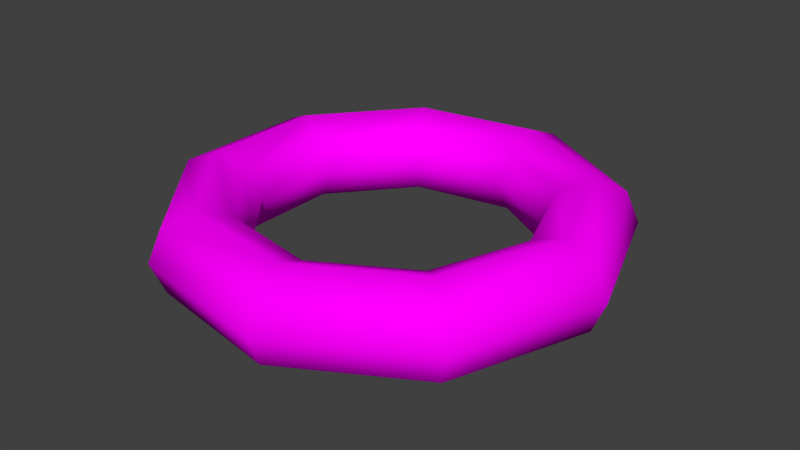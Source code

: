 # Source: food.blend  (saved by Blender 2.71.0; exported with 4.5.12 LTS)
import bpy
from mathutils import Matrix  # noqa: F401  (used for matrix-valued properties, if any)

bpy.ops.wm.read_factory_settings(use_empty=True)
scene = bpy.context.scene
scene.name = 'Scene'

# ---- collections
col_collection_1 = bpy.data.collections.new('Collection 1'); scene.collection.children.link(col_collection_1)

# ---- images (referenced by path relative to the original .blend; pixels are not part of the script)
import os
ASSET_DIR = os.environ.get("B2B_ASSET_DIR", "")  # directory of the original .blend (textures are referenced by path, not embedded)
HERE = os.path.dirname(os.path.abspath(__file__))  # packed textures are extracted next to this script under _unpacked/

def load_image(name, relpath, width, height, colorspace="sRGB"):
    """Load a texture the original file referenced (path relative to the .blend, or extracted next to this script)."""
    p = next((c for c in (os.path.join(HERE, relpath), os.path.join(ASSET_DIR, relpath)) if relpath and os.path.exists(c)), "")
    if p:
        img = bpy.data.images.load(p, check_existing=True)
        img.name = name
    else:  # same state as the original file: an image datablock whose file is absent (Cycles renders it pink)
        img = bpy.data.images.new(name, width, height)
        img.source = "FILE"
        img.filepath = "//" + (relpath or name)
    img.colorspace_settings.name = colorspace
    return img
img_tigela_png = load_image('tigela.png', 'tigela.png', 1024, 1024, 'sRGB')

# ---- materials (node trees are filled in below, after node groups)
mat_comida = bpy.data.materials.new('comida')
mat_comida.alpha_threshold = 0.0
mat_comida.roughness = 0.5
mat_comida.line_color = (0.0, 0.0, 0.0, 1.0)

# ---- material node trees
mat_comida.use_nodes = True; mat_comida.node_tree.nodes.clear()
_N = mat_comida.node_tree.nodes; _L = mat_comida.node_tree.links
n0 = _N.new('ShaderNodeOutputMaterial'); n0.name = 'Material Output'; n0.location = (300, 300)
n1 = _N.new('ShaderNodeBsdfDiffuse'); n1.name = 'Diffuse BSDF'; n1.location = (10, 300)
n2 = _N.new('ShaderNodeTexImage'); n2.name = 'Image Texture'; n2.location = (-180, 300)
n2.width = 140
n2.image = img_tigela_png
_L.new(n1.outputs[0], n0.inputs[0])
_L.new(n2.outputs[0], n1.inputs[0])
n0.is_active_output = True

# ---- world
world_world = bpy.data.worlds.new('World'); scene.world = world_world
world_world.color = (0.05088, 0.05088, 0.05088)
world_world.use_sun_shadow = False
world_world.sun_shadow_jitter_overblur = 0.0
world_world.cycles.sampling_method = 'MANUAL'
world_world.cycles.sample_map_resolution = 256

# ---- meshes
me_torus = bpy.data.meshes.new('Torus')
me_torus.from_pydata([(1.25, 0.0, 0.0), (1.177, 0.0, 0.1768), (1.0, 0.0, 0.25), (0.8232, 0.0, 0.1768), (0.75, 0.0, 3.062e-17), (0.8232, 0.0, -0.1768), (1.0, 0.0, -0.25), (1.177, 0.0, -0.1768), (0.9576, 0.8035, 0.0), (0.9015, 0.7564, 0.1768), (0.766, 0.6428, 0.25), (0.6306, 0.5292, 0.1768), (0.5745, 0.4821, 3.062e-17), (0.6306, 0.5292, -0.1768), (0.766, 0.6428, -0.25), (0.9015, 0.7564, -0.1768), (0.2171, 1.231, 0.0), (0.2043, 1.159, 0.1768), (0.1736, 0.9848, 0.25), (0.143, 0.8107, 0.1768), (0.1302, 0.7386, 3.062e-17), (0.143, 0.8107, -0.1768), (0.1736, 0.9848, -0.25), (0.2043, 1.159, -0.1768), (-0.625, 1.083, 0.0), (-0.5884, 1.019, 0.1768), (-0.5, 0.866, 0.25), (-0.4116, 0.7129, 0.1768), (-0.375, 0.6495, 3.062e-17), (-0.4116, 0.7129, -0.1768), (-0.5, 0.866, -0.25), (-0.5884, 1.019, -0.1768), (-1.175, 0.4275, 0.0), (-1.106, 0.4025, 0.1768), (-0.9397, 0.342, 0.25), (-0.7736, 0.2816, 0.1768), (-0.7048, 0.2565, 3.062e-17), (-0.7736, 0.2816, -0.1768), (-0.9397, 0.342, -0.25), (-1.106, 0.4025, -0.1768), (-1.175, -0.4275, 0.0), (-1.106, -0.4025, 0.1768), (-0.9397, -0.342, 0.25), (-0.7736, -0.2816, 0.1768), (-0.7048, -0.2565, 3.062e-17), (-0.7736, -0.2816, -0.1768), (-0.9397, -0.342, -0.25), (-1.106, -0.4025, -0.1768), (-0.625, -1.083, 0.0), (-0.5884, -1.019, 0.1768), (-0.5, -0.866, 0.25), (-0.4116, -0.7129, 0.1768), (-0.375, -0.6495, 3.062e-17), (-0.4116, -0.7129, -0.1768), (-0.5, -0.866, -0.25), (-0.5884, -1.019, -0.1768), (0.2171, -1.231, 0.0), (0.2043, -1.159, 0.1768), (0.1736, -0.9848, 0.25), (0.143, -0.8107, 0.1768), (0.1302, -0.7386, 3.062e-17), (0.143, -0.8107, -0.1768), (0.1736, -0.9848, -0.25), (0.2043, -1.159, -0.1768), (0.9576, -0.8035, 0.0), (0.9015, -0.7564, 0.1768), (0.766, -0.6428, 0.25), (0.6306, -0.5292, 0.1768), (0.5745, -0.4821, 3.062e-17), (0.6306, -0.5292, -0.1768), (0.766, -0.6428, -0.25), (0.9015, -0.7564, -0.1768)], [], [(0, 8, 9, 1), (1, 9, 10, 2), (2, 10, 11, 3), (3, 11, 12, 4), (4, 12, 13, 5), (5, 13, 14, 6), (6, 14, 15, 7), (0, 7, 15, 8), (8, 16, 17, 9), (9, 17, 18, 10), (10, 18, 19, 11), (11, 19, 20, 12), (12, 20, 21, 13), (13, 21, 22, 14), (14, 22, 23, 15), (15, 23, 16, 8), (16, 24, 25, 17), (17, 25, 26, 18), (18, 26, 27, 19), (19, 27, 28, 20), (20, 28, 29, 21), (21, 29, 30, 22), (22, 30, 31, 23), (23, 31, 24, 16), (24, 32, 33, 25), (25, 33, 34, 26), (26, 34, 35, 27), (27, 35, 36, 28), (28, 36, 37, 29), (29, 37, 38, 30), (30, 38, 39, 31), (31, 39, 32, 24), (32, 40, 41, 33), (33, 41, 42, 34), (34, 42, 43, 35), (35, 43, 44, 36), (36, 44, 45, 37), (37, 45, 46, 38), (38, 46, 47, 39), (39, 47, 40, 32), (40, 48, 49, 41), (41, 49, 50, 42), (42, 50, 51, 43), (43, 51, 52, 44), (44, 52, 53, 45), (45, 53, 54, 46), (46, 54, 55, 47), (47, 55, 48, 40), (48, 56, 57, 49), (49, 57, 58, 50), (50, 58, 59, 51), (51, 59, 60, 52), (52, 60, 61, 53), (53, 61, 62, 54), (54, 62, 63, 55), (55, 63, 56, 48), (56, 64, 65, 57), (57, 65, 66, 58), (58, 66, 67, 59), (59, 67, 68, 60), (60, 68, 69, 61), (61, 69, 70, 62), (62, 70, 71, 63), (63, 71, 64, 56), (64, 0, 1, 65), (65, 1, 2, 66), (66, 2, 3, 67), (67, 3, 4, 68), (68, 4, 5, 69), (69, 5, 6, 70), (70, 6, 7, 71), (71, 7, 0, 64)])
me_torus.polygons.foreach_set('use_smooth', [True] * 72)
_uv = me_torus.uv_layers.new(name='UVMap')
_uv.uv.foreach_set('vector', [0.09157, 0.6031, 0.3938, 0.6031, 0.3938, 0.9053, 0.09157, 0.9053, 0.09157, 0.6031, 0.3938, 0.6031, 0.3938, 0.9053, 0.09157, 0.9053, 0.09157, 0.6031, 0.3938, 0.6031, 0.3938, 0.9053, 0.09157, 0.9053, 0.09157, 0.6031, 0.3938, 0.6031, 0.3938, 0.9053, 0.09157, 0.9053, 0.09157, 0.6031, 0.3938, 0.6031, 0.3938, 0.9053, 0.09157, 0.9053, 0.09157, 0.6031, 0.3938, 0.6031, 0.3938, 0.9053, 0.09157, 0.9053, 0.09157, 0.6031, 0.3938, 0.6031, 0.3938, 0.9053, 0.09157, 0.9053, 0.09157, 0.6031, 0.3938, 0.6031, 0.3938, 0.9053, 0.09157, 0.9053, 0.09157, 0.6031, 0.3938, 0.6031, 0.3938, 0.9053, 0.09157, 0.9053, 0.09157, 0.6031, 0.3938, 0.6031, 0.3938, 0.9053, 0.09157, 0.9053, 0.09157, 0.6031, 0.3938, 0.6031, 0.3938, 0.9053, 0.09157, 0.9053, 0.09157, 0.6031, 0.3938, 0.6031, 0.3938, 0.9053, 0.09157, 0.9053, 0.09157, 0.6031, 0.3938, 0.6031, 0.3938, 0.9053, 0.09157, 0.9053, 0.09157, 0.6031, 0.3938, 0.6031, 0.3938, 0.9053, 0.09157, 0.9053, 0.09157, 0.6031, 0.3938, 0.6031, 0.3938, 0.9053, 0.09157, 0.9053, 0.09157, 0.6031, 0.3938, 0.6031, 0.3938, 0.9053, 0.09157, 0.9053, 0.09157, 0.6031, 0.3938, 0.6031, 0.3938, 0.9053, 0.09157, 0.9053, 0.09157, 0.6031, 0.3938, 0.6031, 0.3938, 0.9053, 0.09157, 0.9053, 0.09157, 0.6031, 0.3938, 0.6031, 0.3938, 0.9053, 0.09157, 0.9053, 0.09157, 0.6031, 0.3938, 0.6031, 0.3938, 0.9053, 0.09157, 0.9053, 0.09157, 0.6031, 0.3938, 0.6031, 0.3938, 0.9053, 0.09157, 0.9053, 0.09157, 0.6031, 0.3938, 0.6031, 0.3938, 0.9053, 0.09157, 0.9053, 0.09157, 0.6031, 0.3938, 0.6031, 0.3938, 0.9053, 0.09157, 0.9053, 0.09157, 0.6031, 0.3938, 0.6031, 0.3938, 0.9053, 0.09157, 0.9053, 0.09157, 0.6031, 0.3938, 0.6031, 0.3938, 0.9053, 0.09157, 0.9053, 0.09157, 0.6031, 0.3938, 0.6031, 0.3938, 0.9053, 0.09157, 0.9053, 0.09157, 0.6031, 0.3938, 0.6031, 0.3938, 0.9053, 0.09157, 0.9053, 0.09157, 0.6031, 0.3938, 0.6031, 0.3938, 0.9053, 0.09157, 0.9053, 0.09157, 0.6031, 0.3938, 0.6031, 0.3938, 0.9053, 0.09157, 0.9053, 0.09157, 0.6031, 0.3938, 0.6031, 0.3938, 0.9053, 0.09157, 0.9053, 0.09157, 0.6031, 0.3938, 0.6031, 0.3938, 0.9053, 0.09157, 0.9053, 0.09157, 0.6031, 0.3938, 0.6031, 0.3938, 0.9053, 0.09157, 0.9053, 0.09157, 0.6031, 0.3938, 0.6031, 0.3938, 0.9053, 0.09157, 0.9053, 0.09157, 0.6031, 0.3938, 0.6031, 0.3938, 0.9053, 0.09157, 0.9053, 0.09157, 0.6031, 0.3938, 0.6031, 0.3938, 0.9053, 0.09157, 0.9053, 0.09157, 0.6031, 0.3938, 0.6031, 0.3938, 0.9053, 0.09157, 0.9053, 0.09157, 0.6031, 0.3938, 0.6031, 0.3938, 0.9053, 0.09157, 0.9053, 0.09157, 0.6031, 0.3938, 0.6031, 0.3938, 0.9053, 0.09157, 0.9053, 0.09157, 0.6031, 0.3938, 0.6031, 0.3938, 0.9053, 0.09157, 0.9053, 0.09157, 0.6031, 0.3938, 0.6031, 0.3938, 0.9053, 0.09157, 0.9053, 0.09157, 0.6031, 0.3938, 0.6031, 0.3938, 0.9053, 0.09157, 0.9053, 0.09157, 0.6031, 0.3938, 0.6031, 0.3938, 0.9053, 0.09157, 0.9053, 0.09157, 0.6031, 0.3938, 0.6031, 0.3938, 0.9053, 0.09157, 0.9053, 0.09157, 0.6031, 0.3938, 0.6031, 0.3938, 0.9053, 0.09157, 0.9053, 0.09157, 0.6031, 0.3938, 0.6031, 0.3938, 0.9053, 0.09157, 0.9053, 0.09157, 0.6031, 0.3938, 0.6031, 0.3938, 0.9053, 0.09157, 0.9053, 0.09157, 0.6031, 0.3938, 0.6031, 0.3938, 0.9053, 0.09157, 0.9053, 0.09157, 0.6031, 0.3938, 0.6031, 0.3938, 0.9053, 0.09157, 0.9053, 0.09157, 0.6031, 0.3938, 0.6031, 0.3938, 0.9053, 0.09157, 0.9053, 0.09157, 0.6031, 0.3938, 0.6031, 0.3938, 0.9053, 0.09157, 0.9053, 0.09157, 0.6031, 0.3938, 0.6031, 0.3938, 0.9053, 0.09157, 0.9053, 0.09157, 0.6031, 0.3938, 0.6031, 0.3938, 0.9053, 0.09157, 0.9053, 0.09157, 0.6031, 0.3938, 0.6031, 0.3938, 0.9053, 0.09157, 0.9053, 0.09157, 0.6031, 0.3938, 0.6031, 0.3938, 0.9053, 0.09157, 0.9053, 0.09157, 0.6031, 0.3938, 0.6031, 0.3938, 0.9053, 0.09157, 0.9053, 0.09157, 0.6031, 0.3938, 0.6031, 0.3938, 0.9053, 0.09157, 0.9053, 0.09157, 0.6031, 0.3938, 0.6031, 0.3938, 0.9053, 0.09157, 0.9053, 0.09157, 0.6031, 0.3938, 0.6031, 0.3938, 0.9053, 0.09157, 0.9053, 0.09157, 0.6031, 0.3938, 0.6031, 0.3938, 0.9053, 0.09157, 0.9053, 0.09157, 0.6031, 0.3938, 0.6031, 0.3938, 0.9053, 0.09157, 0.9053, 0.09157, 0.6031, 0.3938, 0.6031, 0.3938, 0.9053, 0.09157, 0.9053, 0.09157, 0.6031, 0.3938, 0.6031, 0.3938, 0.9053, 0.09157, 0.9053, 0.09157, 0.6031, 0.3938, 0.6031, 0.3938, 0.9053, 0.09157, 0.9053, 0.09157, 0.6031, 0.3938, 0.6031, 0.3938, 0.9053, 0.09157, 0.9053, 0.09157, 0.6031, 0.3938, 0.6031, 0.3938, 0.9053, 0.09157, 0.9053, 0.09157, 0.6031, 0.3938, 0.6031, 0.3938, 0.9053, 0.09157, 0.9053, 0.09157, 0.6031, 0.3938, 0.6031, 0.3938, 0.9053, 0.09157, 0.9053, 0.09157, 0.6031, 0.3938, 0.6031, 0.3938, 0.9053, 0.09157, 0.9053, 0.09157, 0.6031, 0.3938, 0.6031, 0.3938, 0.9053, 0.09157, 0.9053, 0.09157, 0.6031, 0.3938, 0.6031, 0.3938, 0.9053, 0.09157, 0.9053, 0.09157, 0.6031, 0.3938, 0.6031, 0.3938, 0.9053, 0.09157, 0.9053, 0.09157, 0.6031, 0.3938, 0.6031, 0.3938, 0.9053, 0.09157, 0.9053])
me_torus.materials.append(mat_comida)
me_torus.use_remesh_preserve_volume = False
me_torus.use_remesh_preserve_attributes = False
me_torus.use_mirror_vertex_groups = False
me_torus.update()

# ---- objects
ob_torus = bpy.data.objects.new('Torus', me_torus)

# ---- transforms, parenting, visibility, modifiers, constraints
ob_torus.location = (0.0, 0.0, 0.0)
ob_torus.scale = (0.2503, 0.2503, 0.2503)
ob_torus.lineart.crease_threshold = 0.0

# ---- collection membership
col_collection_1.objects.link(ob_torus)

# ---- scene / render settings (as saved in the file)
scene.frame_start = 1; scene.frame_end = 250; scene.frame_set(1)
scene.render.engine = 'CYCLES'
scene.render.resolution_percentage = 50
scene.render.dither_intensity = 0.0
scene.cycles.use_denoising = False
scene.cycles.samples = 10
scene.cycles.sampling_pattern = 'TABULATED_SOBOL'
scene.cycles.light_sampling_threshold = 0.0
scene.cycles.use_adaptive_sampling = False
scene.cycles.use_light_tree = False
scene.cycles.blur_glossy = 0.0
scene.cycles.volume_bounces = 1
scene.cycles.pixel_filter_type = 'GAUSSIAN'
scene.cycles.sample_clamp_indirect = 0.0
scene.view_settings.view_transform = 'Standard'
bpy.context.view_layer.update()

# ---- added for rendering (the .blend has no active camera and no usable light): camera, sun
cam_auto = bpy.data.cameras.new('AutoCamera')
cam_auto.lens = 50.0
cam_auto.sensor_width = 36.0
cam_auto.clip_end = 1000.0
ob_auto_camera = bpy.data.objects.new('AutoCamera', cam_auto)
scene.collection.objects.link(ob_auto_camera)
ob_auto_camera.location = (0.818065, -0.970356, 0.646904)
ob_auto_camera.rotation_euler = (1.09748, -7.21219e-08, 0.694738)
scene.camera = ob_auto_camera
light_auto_sun = bpy.data.lights.new('AutoSun', 'SUN')
light_auto_sun.energy = 3.0
light_auto_sun.angle = 0.0523599
ob_auto_sun = bpy.data.objects.new('AutoSun', light_auto_sun)
scene.collection.objects.link(ob_auto_sun)
ob_auto_sun.rotation_euler = (0.872665, 0.174533, 0.523599)
bpy.context.view_layer.update()
